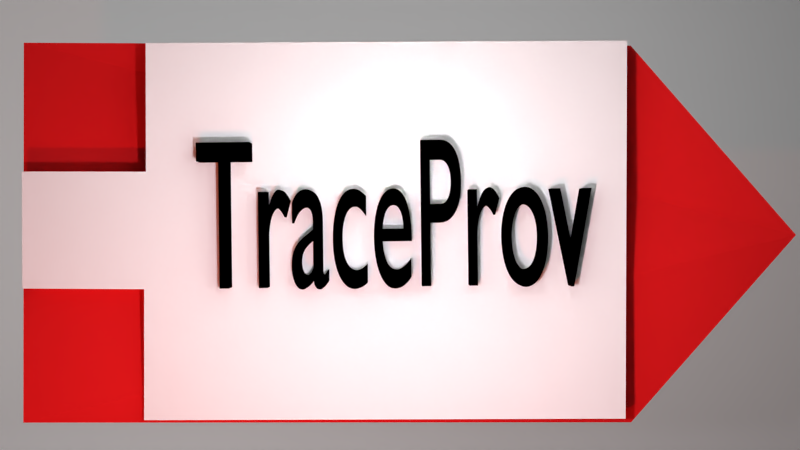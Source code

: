 # Source: traceprov-logo.blend  (saved by Blender 2.73.0; exported with 4.5.12 LTS)
import bpy
from mathutils import Matrix  # noqa: F401  (used for matrix-valued properties, if any)

bpy.ops.wm.read_factory_settings(use_empty=True)
scene = bpy.context.scene
scene.name = 'Scene'

# ---- collections
col_collection_1 = bpy.data.collections.new('Collection 1'); scene.collection.children.link(col_collection_1)

# ---- materials (node trees are filled in below, after node groups)
mat_black_text = bpy.data.materials.new('Black text')
mat_black_text.alpha_threshold = 0.0
mat_black_text.use_transparent_shadow = False
mat_black_text.diffuse_color = (0.0, 0.0, 0.0, 1.0)
mat_black_text.roughness = 0.5
mat_red_mat = bpy.data.materials.new('Red mat')
mat_red_mat.alpha_threshold = 0.0
mat_red_mat.use_transparent_shadow = False
mat_red_mat.diffuse_color = (0.8, 0.01355, 0.01578, 1.0)
mat_red_mat.roughness = 0.5
mat_white_mat = bpy.data.materials.new('White mat')
mat_white_mat.alpha_threshold = 0.0
mat_white_mat.use_transparent_shadow = False
mat_white_mat.diffuse_color = (1.0, 1.0, 1.0, 1.0)
mat_white_mat.roughness = 0.5
mat_white_mat.specular_intensity = 0.0
mat_material_001 = bpy.data.materials.new('Material.001')
mat_material_001.alpha_threshold = 0.0
mat_material_001.use_transparent_shadow = False
mat_material_001.diffuse_color = (1.0, 1.0, 1.0, 1.0)
mat_material_001.roughness = 0.5
mat_material_001.specular_intensity = 0.0

# ---- material node trees

# ---- world
world_world = bpy.data.worlds.new('World'); scene.world = world_world
world_world.color = (0.05088, 0.05088, 0.05088)
world_world.use_sun_shadow = False
world_world.sun_shadow_jitter_overblur = 0.0
world_world.cycles.sampling_method = 'MANUAL'
world_world.cycles.sample_map_resolution = 256

# ---- cameras
cam_camera = bpy.data.cameras.new('Camera')
cam_camera.clip_end = 100.0
cam_camera.lens = 35.0
cam_camera.sensor_width = 32.0
cam_camera.sensor_height = 18.0
cam_camera.ortho_scale = 7.314
cam_camera.dof.focus_distance = 0.0
cam_camera.dof.aperture_fstop = 128.0

# ---- lights
light_lamp_027 = bpy.data.lights.new('Lamp.027', 'SPOT')
light_lamp_027.color = (0.4399, 0.4071, 0.448)
light_lamp_027.transmission_factor = 0.0
light_lamp_027.cutoff_distance = 30.0
light_lamp_027.energy = 1000.0
light_lamp_027.shadow_buffer_clip_start = 1.001
light_lamp_027.shadow_soft_size = 0.1
light_lamp_027.shadow_maximum_resolution = 0.006
light_lamp_027.use_absolute_resolution = True
light_lamp_027.spot_blend = 0.5057
light_lamp_027.spot_size = 3.142
light_lamp_027.cycles.use_multiple_importance_sampling = False
light_sun_004 = bpy.data.lights.new('Sun.004', 'SPOT')
light_sun_004.transmission_factor = 0.0
light_sun_004.energy = 1000.0
light_sun_004.shadow_buffer_clip_start = 0.5
light_sun_004.shadow_soft_size = 4.583
light_sun_004.shadow_maximum_resolution = 0.006
light_sun_004.use_absolute_resolution = True
light_sun_004.spot_blend = 0.0
light_sun_004.spot_size = 3.142
light_sun_004.cycles.use_multiple_importance_sampling = False
light_sun_003 = bpy.data.lights.new('Sun.003', 'SPOT')
light_sun_003.transmission_factor = 0.0
light_sun_003.energy = 1000.0
light_sun_003.shadow_buffer_clip_start = 0.5
light_sun_003.shadow_soft_size = 4.583
light_sun_003.shadow_maximum_resolution = 0.006
light_sun_003.use_absolute_resolution = True
light_sun_003.spot_blend = 0.0
light_sun_003.spot_size = 3.142
light_sun_003.cycles.use_multiple_importance_sampling = False
light_sun_002 = bpy.data.lights.new('Sun.002', 'SPOT')
light_sun_002.transmission_factor = 0.0
light_sun_002.energy = 1000.0
light_sun_002.shadow_buffer_clip_start = 0.5
light_sun_002.shadow_soft_size = 4.583
light_sun_002.shadow_maximum_resolution = 0.006
light_sun_002.use_absolute_resolution = True
light_sun_002.spot_blend = 0.0
light_sun_002.spot_size = 3.142
light_sun_002.cycles.use_multiple_importance_sampling = False
light_sun_001 = bpy.data.lights.new('Sun.001', 'SPOT')
light_sun_001.transmission_factor = 0.0
light_sun_001.energy = 1000.0
light_sun_001.shadow_buffer_clip_start = 0.5
light_sun_001.shadow_soft_size = 4.583
light_sun_001.shadow_maximum_resolution = 0.006
light_sun_001.use_absolute_resolution = True
light_sun_001.spot_blend = 0.0
light_sun_001.spot_size = 3.142
light_sun_001.cycles.use_multiple_importance_sampling = False
light_sun = bpy.data.lights.new('Sun', 'SPOT')
light_sun.transmission_factor = 0.0
light_sun.energy = 1000.0
light_sun.shadow_buffer_clip_start = 0.5
light_sun.shadow_soft_size = 4.583
light_sun.shadow_maximum_resolution = 0.006
light_sun.use_absolute_resolution = True
light_sun.spot_blend = 0.0
light_sun.spot_size = 3.142
light_sun.cycles.use_multiple_importance_sampling = False
light_lamp_002 = bpy.data.lights.new('Lamp.002', 'POINT')
light_lamp_002.color = (1.0, 0.1176, 0.01317)
light_lamp_002.transmission_factor = 0.0
light_lamp_002.cutoff_distance = 30.0
light_lamp_002.energy = 714.0
light_lamp_002.shadow_buffer_clip_start = 1.001
light_lamp_002.shadow_soft_size = 0.1
light_lamp_002.shadow_maximum_resolution = 0.006
light_lamp_002.use_absolute_resolution = True
light_lamp_002.cycles.use_multiple_importance_sampling = False

# ---- meshes
me_plane_002 = bpy.data.meshes.new('Plane.002')
me_plane_002.from_pydata([(1.253, -1.012, -0.0003169), (2.112, -0.04298, 1.333e-06), (1.257, 0.9424, 0.002523), (-1.945, 0.9954, -0.1253), (-1.848, -0.975, 0.1218)], [], [(0, 1, 2, 3, 4)])
me_plane_002.materials.append(mat_red_mat)
me_plane_002.use_remesh_preserve_volume = False
me_plane_002.use_remesh_preserve_attributes = False
me_plane_002.use_mirror_vertex_groups = False
me_plane_002.update()
me_plane = bpy.data.meshes.new('Plane')
me_plane.from_pydata([(-0.3933, -0.9581, 4.846e-07), (2.022, -0.9591, 1.419e-06), (-0.3791, 0.9333, 5.028e-07), (2.036, 0.9375, 1.436e-06), (-1.002, -0.2954, 2.941e-08), (-0.3908, -0.3009, 4.696e-07), (-0.3799, 0.2887, 5.255e-07), (-1.002, 0.2915, -6.218e-09)], [], [(0, 1, 3, 2, 6, 7, 4, 5)])
me_plane.materials.append(mat_white_mat)
me_plane.use_remesh_preserve_volume = False
me_plane.use_remesh_preserve_attributes = False
me_plane.use_mirror_vertex_groups = False
me_plane.update()
me_plane_001 = bpy.data.meshes.new('Plane.001')
me_plane_001.from_pydata([(-1.0, -1.0, 0.0), (1.0, -1.0, 0.0), (-1.0, 1.0, 0.0), (1.0, 1.0, 0.0)], [], [(0, 1, 3, 2)])
me_plane_001.materials.append(mat_material_001)
me_plane_001.use_remesh_preserve_volume = False
me_plane_001.use_remesh_preserve_attributes = False
me_plane_001.use_mirror_vertex_groups = False
me_plane_001.update()

# ---- curves / text
txt_text = bpy.data.curves.new('Text', 'FONT')
txt_text.dimensions = '2D'
txt_text.body = 'TraceProv'
txt_text.materials.append(mat_black_text)
txt_text.use_path_clamp = True
txt_text.bevel_resolution = 0

# ---- objects
ob_text = bpy.data.objects.new('Text', txt_text)
ob_plane_001 = bpy.data.objects.new('Plane.001', me_plane_002)
ob_plane = bpy.data.objects.new('Plane', me_plane)
ob_lamp_025 = bpy.data.objects.new('Lamp.025', light_lamp_027)
ob_backgroundlamp_004 = bpy.data.objects.new('BackgroundLamp.004', light_sun_004)
ob_backgroundlamp_003 = bpy.data.objects.new('BackgroundLamp.003', light_sun_003)
ob_backgroundlamp_002 = bpy.data.objects.new('BackgroundLamp.002', light_sun_002)
ob_backgroundlamp_001 = bpy.data.objects.new('BackgroundLamp.001', light_sun_001)
ob_backgroundlamp = bpy.data.objects.new('BackgroundLamp', light_sun)
ob_lamp_000 = bpy.data.objects.new('Lamp.000', light_lamp_002)
ob_mball = bpy.data.objects.new('Mball', None)
ob_camera = bpy.data.objects.new('Camera', cam_camera)
ob_background = bpy.data.objects.new('Background', me_plane_001)

# ---- transforms, parenting, visibility, modifiers, constraints
ob_text.location = (5.697, 0.2519, -4.52)
ob_text.rotation_euler = (0.0, -0.0, 0.01186)
ob_text.scale = (0.9227, 2.113, 0.7895)
ob_text.lineart.crease_threshold = 0.0
_m = ob_text.modifiers.new('Solidify', 'SOLIDIFY')
_m.thickness = 0.36
_m.nonmanifold_thickness_mode = 'FIXED'
_m.nonmanifold_merge_threshold = 0.0003
ob_plane_001.location = (7.592, 0.8484, -4.999)
ob_plane_001.rotation_euler = (0.0, -0.0, 0.003639)
ob_plane_001.scale = (2.003, 2.003, 2.003)
ob_plane_001.lineart.crease_threshold = 0.0
_m = ob_plane_001.modifiers.new('Solidify', 'SOLIDIFY')
_m.thickness = 0.057
_m.nonmanifold_thickness_mode = 'FIXED'
_m.nonmanifold_merge_threshold = 0.0003
ob_plane.location = (5.917, 0.8417, -4.698)
ob_plane.rotation_euler = (0.0, -0.0, 0.003639)
ob_plane.scale = (2.003, 2.003, 2.003)
ob_plane.lineart.crease_threshold = 0.0
_m = ob_plane.modifiers.new('Solidify', 'SOLIDIFY')
_m.thickness = 0.106
_m.nonmanifold_thickness_mode = 'FIXED'
_m.nonmanifold_merge_threshold = 0.0003
ob_lamp_025.location = (7.422, -0.01798, -0.1936)
ob_lamp_025.rotation_euler = (-0.06903, -0.07217, 1.886)
ob_lamp_025.lock_rotations_4d = False
ob_lamp_025.empty_display_type = 'ARROWS'
ob_lamp_025.color = (0.0, 0.0, 0.0, 0.0)
ob_lamp_025.lineart.crease_threshold = 0.0
ob_backgroundlamp_004.location = (-5.568, 19.0, -6.544)
ob_backgroundlamp_004.hide_viewport = True
ob_backgroundlamp_004.lineart.crease_threshold = 0.0
ob_backgroundlamp_003.location = (-13.05, 1.333, -8.441)
ob_backgroundlamp_003.hide_viewport = True
ob_backgroundlamp_003.lineart.crease_threshold = 0.0
ob_backgroundlamp_002.location = (7.858, 1.535, -4.418)
ob_backgroundlamp_002.hide_viewport = True
ob_backgroundlamp_002.lineart.crease_threshold = 0.0
ob_backgroundlamp_001.location = (10.68, 4.326, -7.303)
ob_backgroundlamp_001.hide_viewport = True
ob_backgroundlamp_001.lineart.crease_threshold = 0.0
ob_backgroundlamp.location = (1.655, -2.177, -7.715)
ob_backgroundlamp.hide_viewport = True
ob_backgroundlamp.lineart.crease_threshold = 0.0
ob_lamp_000.location = (5.83, -3.158, 2.053)
ob_lamp_000.rotation_euler = (0.6503, 0.05522, 1.866)
ob_lamp_000.lock_rotations_4d = False
ob_lamp_000.empty_display_type = 'ARROWS'
ob_lamp_000.color = (0.0, 0.0, 0.0, 0.0)
ob_lamp_000.hide_viewport = True
ob_lamp_000.lineart.crease_threshold = 0.0
ob_mball.location = (5.032, 9.348, 0.02318)
ob_mball.empty_image_offset = (0.0, 0.0)
ob_mball.lineart.crease_threshold = 0.0
ob_camera.location = (7.707, 0.8812, 4.094)
ob_camera.lock_rotations_4d = False
ob_camera.empty_display_type = 'ARROWS'
ob_camera.color = (0.0, 0.0, 0.0, 0.0)
ob_camera.display_type = 'WIRE'
ob_camera.lineart.crease_threshold = 0.0
ob_background.location = (0.08773, 3.905, -19.98)
ob_background.scale = (30.27, 30.27, 30.27)
ob_background.hide_select = True
ob_background.lineart.crease_threshold = 0.0

# ---- collection membership
col_collection_1.objects.link(ob_text)
col_collection_1.objects.link(ob_plane_001)
col_collection_1.objects.link(ob_plane)
col_collection_1.objects.link(ob_lamp_025)
col_collection_1.objects.link(ob_backgroundlamp_004)
col_collection_1.objects.link(ob_backgroundlamp_003)
col_collection_1.objects.link(ob_backgroundlamp_002)
col_collection_1.objects.link(ob_backgroundlamp_001)
col_collection_1.objects.link(ob_backgroundlamp)
col_collection_1.objects.link(ob_lamp_000)
col_collection_1.objects.link(ob_mball)
col_collection_1.objects.link(ob_camera)
col_collection_1.objects.link(ob_background)

# ---- scene / render settings (as saved in the file)
scene.camera = ob_camera
scene.frame_start = 1; scene.frame_end = 250; scene.frame_set(9)
scene.render.engine = 'BLENDER_EEVEE_NEXT'
scene.render.image_settings.color_mode = 'RGB'
scene.render.resolution_percentage = 50
scene.render.dither_intensity = 0.0
scene.render.border_min_x = 0.2191
scene.render.border_min_y = 0.07527
scene.render.border_max_x = 0.7545
scene.render.border_max_y = 0.9039
scene.render.use_crop_to_border = True
scene.cycles.use_denoising = False
scene.cycles.samples = 10
scene.cycles.sampling_pattern = 'TABULATED_SOBOL'
scene.cycles.light_sampling_threshold = 0.0
scene.cycles.use_adaptive_sampling = False
scene.cycles.use_light_tree = False
scene.cycles.blur_glossy = 0.0
scene.cycles.pixel_filter_type = 'GAUSSIAN'
scene.cycles.sample_clamp_indirect = 0.0
scene.view_settings.view_transform = 'Standard'
bpy.context.view_layer.update()
